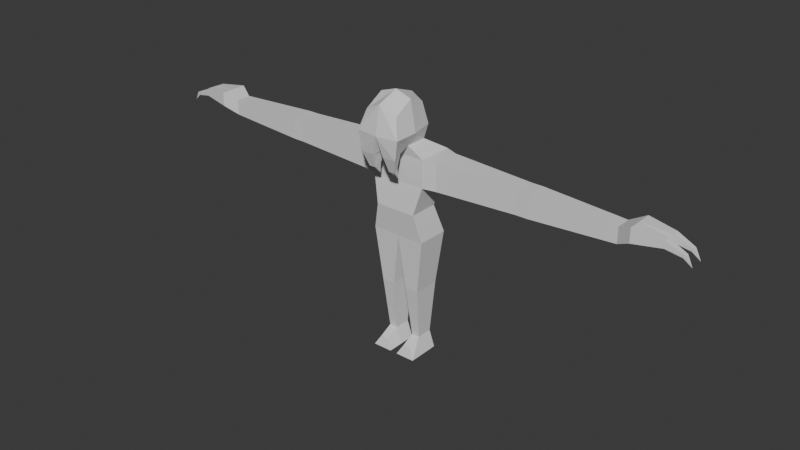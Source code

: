 # Source: vortigaunt1.blend  (saved by Blender 4.0.36; exported with 4.5.12 LTS)
import bpy
from mathutils import Matrix  # noqa: F401  (used for matrix-valued properties, if any)

bpy.ops.wm.read_factory_settings(use_empty=True)
scene = bpy.context.scene
scene.name = 'Scene'

# ---- materials (node trees are filled in below, after node groups)
mat_material = bpy.data.materials.new('Material')
mat_material.alpha_threshold = 0.0
mat_material.use_transparent_shadow = False
mat_material.roughness = 0.5
mat_material.line_color = (0.0, 0.0, 0.0, 1.0)

# ---- material node trees
mat_material.use_nodes = True; mat_material.node_tree.nodes.clear()
_N = mat_material.node_tree.nodes; _L = mat_material.node_tree.links
n0 = _N.new('ShaderNodeOutputMaterial'); n0.name = 'Material Output'; n0.location = (300, 300)
n1 = _N.new('ShaderNodeBsdfPrincipled'); n1.name = 'Principled BSDF'; n1.location = (10, 300)
n1.inputs[3].default_value = 1.45
_L.new(n1.outputs[0], n0.inputs[0])
n0.is_active_output = True

# ---- world
world_world = bpy.data.worlds.new('World'); scene.world = world_world
world_world.use_nodes = True; world_world.node_tree.nodes.clear()
_N = world_world.node_tree.nodes; _L = world_world.node_tree.links
n0 = _N.new('ShaderNodeOutputWorld'); n0.name = 'World Output'; n0.location = (300, 300)
n1 = _N.new('ShaderNodeBackground'); n1.name = 'Background'; n1.location = (10, 300)
n1.inputs[0].default_value = (0.05088, 0.05088, 0.05088, 1.0)
_L.new(n1.outputs[0], n0.inputs[0])
n0.is_active_output = True
world_world.color = (0.05088, 0.05088, 0.05088)
world_world.use_sun_shadow = False
world_world.sun_shadow_jitter_overblur = 0.0

# ---- meshes
me_cube = bpy.data.meshes.new('Cube')
me_cube.from_pydata([(0.0, -0.75, 0.0), (0.0, 0.35, 0.0), (-0.75, 0.35, 0.0), (-0.75, -0.75, 0.0), (-1.0, 0.7, 1.0), (-1.0, 0.6, -1.0), (-1.0, -0.6, 1.0), (-1.0, -0.6, -1.0), (0.0, 0.6, -1.0), (0.0, -0.6, 1.0), (0.0, -0.6, -1.0), (0.0, 0.7, 1.0), (0.0, -0.6, 2.0), (-1.0, -0.6, 2.0), (-1.0, 0.7, 2.0), (0.0, 0.7, 2.0), (2.98e-08, -0.7, 2.4), (-0.5, -0.7, 2.4), (-0.5, 0.1, 2.4), (2.98e-08, 0.2, 2.4), (-1.5, -0.5, 1.0), (-1.5, 0.5, 1.0), (-1.5, -0.5, 2.0), (-1.5, 0.5, 2.0), (-4.5, -0.4, 1.1), (-4.5, 0.4, 1.1), (-4.5, -0.4, 1.9), (-4.5, 0.4, 1.9), (-4.7, -0.4, 1.1), (-4.7, 0.4, 1.1), (-4.7, -0.4, 1.9), (-4.7, 0.4, 1.9), (-4.9, -0.4, 1.1), (-4.9, 0.4, 1.1), (-4.9, -0.4, 1.9), (-4.9, 0.4, 1.9), (-7.9, -0.28, 1.22), (-7.9, 0.28, 1.22), (-7.9, -0.28, 1.78), (-7.9, 0.28, 1.78), (-8.4, -0.504, 1.496), (-8.4, 0.504, 1.496), (-8.4, -0.504, 2.004), (-8.4, 0.504, 2.004), (-0.75, 0.5, -3.0), (-0.75, -0.5, -3.0), (-0.25, 0.5, -3.0), (-0.25, -0.5, -3.0), (-0.65, 0.3467, -4.943), (-0.65, -0.2533, -4.943), (-0.35, 0.3467, -4.943), (-0.35, -0.2533, -4.943), (-0.86, 0.3467, -5.543), (-0.86, -0.2533, -5.543), (-0.14, 0.3467, -5.543), (-0.14, -0.2533, -5.543), (-0.65, -0.7333, -5.183), (-0.35, -0.7333, -5.183), (-0.86, -0.8533, -5.543), (-0.14, -0.8533, -5.543), (0.0, -1.7, 2.9), (-0.8, -1.6, 2.9), (-0.6, 0.2, 2.9), (0.0, 0.3, 2.9), (-0.1875, -1.0, 2.217), (-0.4375, -1.0, 2.217), (-0.1875, -1.558, 2.184), (-0.6875, -1.558, 2.184), (-0.2812, -1.117, 1.746), (-0.4062, -1.117, 1.746), (-0.2812, -1.382, 1.657), (-0.5312, -1.382, 1.657), (0.0, -1.5, 3.9), (0.0, -0.7, 3.0), (-0.375, -1.039, 1.336), (-0.8, -0.7, 2.9), (-0.6, -1.4, 3.6), (-0.6, -0.7, 4.0), (-0.5, 1.49e-08, 3.7), (0.0, 0.1, 3.9), (0.0, -0.7, 4.2), (-8.4, 0.0, 1.496), (-8.4, 0.0, 2.004), (-9.4, 0.126, 1.623), (-9.4, 0.378, 1.623), (-9.4, 0.126, 1.877), (-9.4, 0.378, 1.877), (-9.968, 0.189, 1.495), (-9.968, 0.315, 1.495), (-10.03, 0.189, 1.605), (-10.03, 0.315, 1.605), (-9.4, -0.126, 1.623), (-9.4, -0.378, 1.877), (-10.25, 0.252, 1.25), (-9.4, -0.378, 1.623), (-9.4, -0.126, 1.877), (-9.964, -0.189, 1.498), (-10.04, -0.189, 1.602), (-10.04, -0.315, 1.602), (-9.964, -0.315, 1.498), (-10.25, -0.252, 1.25)], [], [(4, 6, 20, 21), (0, 9, 6, 3), (3, 6, 4, 2), (7, 3, 2, 5), (2, 4, 11, 1), (10, 7, 45, 47), (5, 2, 1, 8), (10, 0, 3, 7), (15, 14, 18, 19), (9, 11, 15, 12), (6, 9, 12, 13), (11, 4, 14, 15), (19, 18, 62, 63), (13, 12, 16, 17), (12, 15, 19, 16), (14, 13, 17, 18), (20, 22, 26, 24), (14, 4, 21, 23), (13, 14, 23, 22), (6, 13, 22, 20), (25, 24, 28, 29), (21, 20, 24, 25), (23, 21, 25, 27), (22, 23, 27, 26), (31, 29, 33, 35), (27, 25, 29, 31), (26, 27, 31, 30), (24, 26, 30, 28), (32, 34, 38, 36), (30, 31, 35, 34), (28, 30, 34, 32), (29, 28, 32, 33), (39, 37, 41, 43), (33, 32, 36, 37), (35, 33, 37, 39), (34, 35, 39, 38), (38, 39, 43, 82, 42), (36, 38, 42, 40), (37, 36, 40, 81, 41), (42, 82, 95, 92), (46, 47, 51, 50), (7, 5, 44, 45), (8, 10, 47, 46), (5, 8, 46, 44), (51, 49, 56, 57), (44, 46, 50, 48), (47, 45, 49, 51), (45, 44, 48, 49), (52, 54, 55, 53), (49, 48, 52, 53), (50, 51, 55, 54), (48, 50, 54, 52), (57, 56, 58, 59), (55, 51, 57, 59), (49, 53, 58, 56), (53, 55, 59, 58), (61, 60, 72, 76), (61, 17, 65, 67), (16, 19, 63, 73, 60), (18, 17, 75, 62), (64, 66, 70, 68), (17, 16, 64, 65), (16, 60, 66, 64), (60, 61, 67, 66), (71, 69, 74), (65, 64, 68, 69), (67, 65, 69, 71), (66, 67, 71, 70), (75, 17, 61), (70, 71, 74), (68, 70, 74), (69, 68, 74), (79, 78, 77, 80), (63, 62, 78, 79), (80, 77, 76, 72), (73, 63, 79, 80), (60, 73, 80, 72), (62, 75, 77, 78), (75, 61, 76, 77), (43, 41, 84, 86), (83, 85, 89, 87), (82, 43, 86, 85), (41, 81, 83, 84), (81, 82, 85, 83), (87, 89, 93), (85, 86, 90, 89), (86, 84, 88, 90), (84, 83, 87, 88), (40, 42, 92, 94), (89, 90, 93), (90, 88, 93), (88, 87, 93), (94, 92, 98, 99), (82, 81, 91, 95), (81, 40, 94, 91), (99, 98, 100), (92, 95, 97, 98), (91, 94, 99, 96), (95, 91, 96, 97), (98, 97, 100), (96, 99, 100), (97, 96, 100)])
_uv = me_cube.uv_layers.new(name='UVMap')
_uv.uv.foreach_set('vector', [0.625, 0.25, 0.625, 0.0, 0.625, 0.0, 0.625, 0.25, 0.5, 0.875, 0.625, 0.875, 0.625, 1.0, 0.5, 1.0, 0.5, 0.0, 0.625, 0.0, 0.625, 0.25, 0.5, 0.25, 0.375, 0.0, 0.5, 0.0, 0.5, 0.25, 0.375, 0.25, 0.5, 0.25, 0.625, 0.25, 0.625, 0.375, 0.5, 0.375, 0.375, 0.875, 0.375, 1.0, 0.375, 1.0, 0.375, 0.875, 0.375, 0.25, 0.5, 0.25, 0.5, 0.375, 0.375, 0.375, 0.375, 0.875, 0.5, 0.875, 0.5, 1.0, 0.375, 1.0, 0.625, 0.375, 0.625, 0.25, 0.625, 0.25, 0.625, 0.375, 0.0, 0.0, 0.0, 0.0, 0.0, 0.0, 0.0, 0.0, 0.625, 1.0, 0.625, 0.875, 0.625, 0.875, 0.625, 1.0, 0.625, 0.375, 0.625, 0.25, 0.625, 0.25, 0.625, 0.375, 0.625, 0.375, 0.625, 0.25, 0.625, 0.25, 0.625, 0.375, 0.625, 1.0, 0.625, 0.875, 0.625, 0.875, 0.625, 1.0, 0.0, 0.0, 0.0, 0.0, 0.0, 0.0, 0.0, 0.0, 0.625, 0.25, 0.625, 0.0, 0.625, 0.0, 0.625, 0.25, 0.625, 1.0, 0.625, 1.0, 0.625, 1.0, 0.625, 1.0, 0.625, 0.25, 0.625, 0.25, 0.625, 0.25, 0.625, 0.25, 0.625, 0.0, 0.625, 0.25, 0.625, 0.25, 0.625, 0.0, 0.625, 1.0, 0.625, 1.0, 0.625, 1.0, 0.625, 1.0, 0.625, 0.25, 0.625, 0.0, 0.625, 0.0, 0.625, 0.25, 0.625, 0.25, 0.625, 0.0, 0.625, 0.0, 0.625, 0.25, 0.625, 0.25, 0.625, 0.25, 0.625, 0.25, 0.625, 0.25, 0.625, 0.0, 0.625, 0.25, 0.625, 0.25, 0.625, 0.0, 0.625, 0.25, 0.625, 0.25, 0.625, 0.25, 0.625, 0.25, 0.625, 0.25, 0.625, 0.25, 0.625, 0.25, 0.625, 0.25, 0.625, 0.0, 0.625, 0.25, 0.625, 0.25, 0.625, 0.0, 0.625, 1.0, 0.625, 1.0, 0.625, 1.0, 0.625, 1.0, 0.625, 1.0, 0.625, 1.0, 0.625, 1.0, 0.625, 1.0, 0.625, 0.0, 0.625, 0.25, 0.625, 0.25, 0.625, 0.0, 0.625, 1.0, 0.625, 1.0, 0.625, 1.0, 0.625, 1.0, 0.625, 0.25, 0.625, 0.0, 0.625, 0.0, 0.625, 0.25, 0.625, 0.25, 0.625, 0.25, 0.625, 0.25, 0.625, 0.25, 0.625, 0.25, 0.625, 0.0, 0.625, 0.0, 0.625, 0.25, 0.625, 0.25, 0.625, 0.25, 0.625, 0.25, 0.625, 0.25, 0.625, 0.0, 0.625, 0.25, 0.625, 0.25, 0.625, 0.0, 0.625, 0.0, 0.625, 0.25, 0.625, 0.25, 0.625, 0.125, 0.625, 0.0, 0.625, 1.0, 0.625, 1.0, 0.625, 1.0, 0.625, 1.0, 0.625, 0.25, 0.625, 0.0, 0.625, 0.0, 0.625, 0.125, 0.625, 0.25, 0.625, 0.0, 0.625, 0.125, 0.625, 0.125, 0.625, 0.0, 0.0, 0.0, 0.0, 0.0, 0.0, 0.0, 0.0, 0.0, 0.375, 0.0, 0.375, 0.25, 0.375, 0.25, 0.375, 0.0, 0.0, 0.0, 0.0, 0.0, 0.0, 0.0, 0.0, 0.0, 0.375, 0.25, 0.375, 0.375, 0.375, 0.375, 0.375, 0.25, 0.375, 0.875, 0.375, 1.0, 0.375, 1.0, 0.375, 0.875, 0.375, 0.25, 0.375, 0.375, 0.375, 0.375, 0.375, 0.25, 0.375, 0.875, 0.375, 1.0, 0.375, 1.0, 0.375, 0.875, 0.375, 0.0, 0.375, 0.25, 0.375, 0.25, 0.375, 0.0, 0.125, 0.5, 0.25, 0.5, 0.25, 0.75, 0.125, 0.75, 0.375, 0.0, 0.375, 0.25, 0.375, 0.25, 0.375, 0.0, 0.0, 0.0, 0.0, 0.0, 0.0, 0.0, 0.0, 0.0, 0.375, 0.25, 0.375, 0.375, 0.375, 0.375, 0.375, 0.25, 0.375, 0.875, 0.375, 1.0, 0.375, 1.0, 0.375, 0.875, 0.0, 0.0, 0.0, 0.0, 0.0, 0.0, 0.0, 0.0, 0.375, 0.0, 0.375, 0.0, 0.375, 0.0, 0.375, 0.0, 0.125, 0.75, 0.25, 0.75, 0.25, 0.75, 0.125, 0.75, 0.875, 0.75, 0.75, 0.75, 0.75, 0.75, 0.875, 0.75, 0.625, 0.0, 0.625, 0.0, 0.625, 0.0, 0.625, 0.0, 0.0, 0.0, 0.0, 0.0, 0.0, 0.0, 0.0, 0.0, 0.0, 0.0, 0.625, 0.25, 0.625, 0.0, 0.625, 0.125, 0.625, 0.25, 0.0, 0.0, 0.0, 0.0, 0.0, 0.0, 0.0, 0.0, 0.625, 1.0, 0.625, 0.875, 0.625, 0.875, 0.625, 1.0, 0.0, 0.0, 0.0, 0.0, 0.0, 0.0, 0.0, 0.0, 0.75, 0.75, 0.875, 0.75, 0.875, 0.75, 0.75, 0.75, 0.625, 0.0, 0.625, 0.0, 0.625, 0.0, 0.625, 1.0, 0.625, 0.875, 0.625, 0.875, 0.625, 1.0, 0.625, 0.0, 0.625, 0.0, 0.625, 0.0, 0.625, 0.0, 0.75, 0.75, 0.875, 0.75, 0.875, 0.75, 0.75, 0.75, 0.625, 0.125, 0.625, 0.0, 0.625, 0.0, 0.75, 0.75, 0.875, 0.75, 0.8125, 0.75, 0.0, 0.0, 0.0, 0.0, 0.0, 0.0, 0.625, 1.0, 0.625, 0.875, 0.625, 0.9375, 0.75, 0.5, 0.875, 0.5, 0.875, 0.625, 0.75, 0.625, 0.625, 0.375, 0.625, 0.25, 0.625, 0.25, 0.625, 0.375, 0.75, 0.625, 0.875, 0.625, 0.875, 0.75, 0.75, 0.75, 0.0, 0.0, 0.0, 0.0, 0.0, 0.0, 0.0, 0.0, 0.0, 0.0, 0.0, 0.0, 0.0, 0.0, 0.0, 0.0, 0.625, 0.25, 0.625, 0.125, 0.625, 0.125, 0.625, 0.25, 0.625, 0.125, 0.625, 0.0, 0.625, 0.0, 0.625, 0.125, 0.625, 0.25, 0.625, 0.25, 0.625, 0.25, 0.625, 0.25, 0.625, 0.625, 0.625, 0.125, 0.625, 0.125, 0.625, 0.625, 0.625, 0.125, 0.625, 0.25, 0.625, 0.25, 0.625, 0.125, 0.625, 0.25, 0.625, 0.125, 0.625, 0.125, 0.625, 0.25, 0.625, 0.625, 0.625, 0.125, 0.625, 0.125, 0.625, 0.625, 0.625, 0.625, 0.625, 0.125, 0.625, 0.375, 0.625, 0.125, 0.625, 0.25, 0.625, 0.25, 0.625, 0.125, 0.625, 0.25, 0.625, 0.25, 0.625, 0.25, 0.625, 0.25, 0.625, 0.25, 0.625, 0.125, 0.625, 0.125, 0.625, 0.25, 0.625, 1.0, 0.625, 1.0, 0.625, 1.0, 0.625, 1.0, 0.625, 0.125, 0.625, 0.25, 0.625, 0.375, 0.625, 0.25, 0.625, 0.25, 0.625, 0.375, 0.625, 0.25, 0.625, 0.125, 0.625, 0.375, 0.625, 1.0, 0.625, 1.0, 0.625, 1.0, 0.625, 1.0, 0.625, 0.125, 0.625, 0.625, 0.625, 0.625, 0.625, 0.125, 0.625, 0.125, 0.625, 0.0, 0.625, 0.0, 0.625, 0.125, 0.625, 1.0, 0.625, 1.0, 0.625, 0.5, 0.625, 0.0, 0.625, 0.125, 0.625, 0.125, 0.625, 0.0, 0.625, 0.125, 0.625, 0.0, 0.625, 0.0, 0.625, 0.125, 0.625, 0.125, 0.625, 0.625, 0.625, 0.625, 0.625, 0.125, 0.625, 0.0, 0.625, 0.125, 0.625, 0.5, 0.625, 0.125, 0.625, 0.0, 0.625, 0.0625, 0.625, 0.125, 0.625, 0.625, 0.625, 0.5])
me_cube.materials.append(mat_material)
me_cube.use_mirror_vertex_groups = False
me_cube.update()
arm_armature = bpy.data.armatures.new('Armature')  # bones are not reproduced

# ---- objects
ob_body = bpy.data.objects.new('Body', me_cube)
ob_armature = bpy.data.objects.new('Armature', arm_armature)

# ---- transforms, parenting, visibility, modifiers, constraints
ob_body.location = (0.0, 0.0, 0.0)
ob_body.lock_rotations_4d = False
ob_body.empty_display_type = 'ARROWS'
ob_body.lineart.crease_threshold = 0.0
_m = ob_body.modifiers.new('Mirror', 'MIRROR')
ob_armature.location = (0.0, 0.0, 0.0)
ob_armature.show_in_front = True

# ---- collection membership
scene.collection.objects.link(ob_body)
scene.collection.objects.link(ob_armature)

# ---- scene / render settings (as saved in the file)
scene.frame_start = 1; scene.frame_end = 250; scene.frame_set(1)
scene.render.engine = 'BLENDER_EEVEE_NEXT'
scene.cycles.sampling_pattern = 'TABULATED_SOBOL'
bpy.context.view_layer.update()

# ---- added for rendering (the .blend has no active camera and no usable light): camera, sun
cam_auto = bpy.data.cameras.new('AutoCamera')
cam_auto.lens = 50.0
cam_auto.sensor_width = 36.0
cam_auto.clip_end = 1000.0
ob_auto_camera = bpy.data.objects.new('AutoCamera', cam_auto)
scene.collection.objects.link(ob_auto_camera)
ob_auto_camera.location = (21.1115, -25.8338, 16.2175)
ob_auto_camera.rotation_euler = (1.09748, -7.21219e-08, 0.694738)
scene.camera = ob_auto_camera
light_auto_sun = bpy.data.lights.new('AutoSun', 'SUN')
light_auto_sun.energy = 3.0
light_auto_sun.angle = 0.0523599
ob_auto_sun = bpy.data.objects.new('AutoSun', light_auto_sun)
scene.collection.objects.link(ob_auto_sun)
ob_auto_sun.rotation_euler = (0.872665, 0.174533, 0.523599)
bpy.context.view_layer.update()
